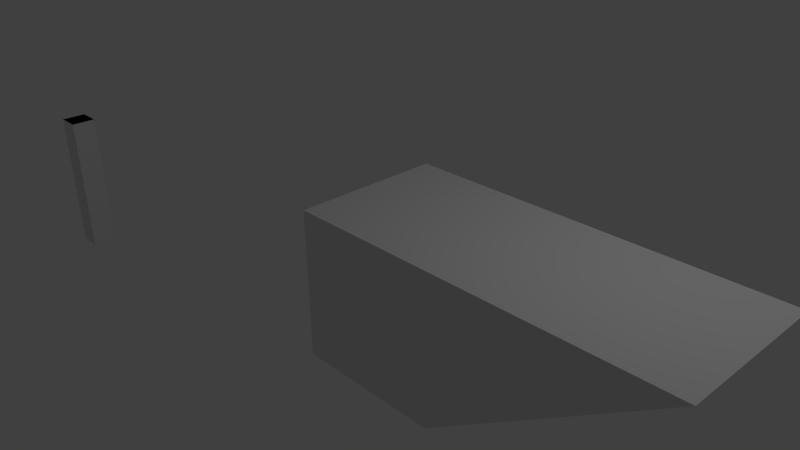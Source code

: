 # Source: tisch.blend  (saved by Blender 2.69.0; exported with 4.5.12 LTS)
import bpy
from mathutils import Matrix  # noqa: F401  (used for matrix-valued properties, if any)

bpy.ops.wm.read_factory_settings(use_empty=True)
scene = bpy.context.scene
scene.name = 'Scene'

# ---- collections
col_collection_1 = bpy.data.collections.new('Collection 1'); scene.collection.children.link(col_collection_1)

# ---- materials (node trees are filled in below, after node groups)
mat_material = bpy.data.materials.new('Material')
mat_material.alpha_threshold = 0.0
mat_material.use_transparent_shadow = False
mat_material.roughness = 0.5
mat_material.line_color = (0.0, 0.0, 0.0, 1.0)

# ---- material node trees

# ---- world
world_world = bpy.data.worlds.new('World'); scene.world = world_world
world_world.color = (0.05088, 0.05088, 0.05088)
world_world.use_sun_shadow = False
world_world.sun_shadow_jitter_overblur = 0.0
world_world.cycles.sampling_method = 'MANUAL'
world_world.cycles.sample_map_resolution = 256

# ---- cameras
cam_camera = bpy.data.cameras.new('Camera')
cam_camera.clip_end = 100.0
cam_camera.lens = 35.0
cam_camera.sensor_width = 32.0
cam_camera.sensor_height = 18.0
cam_camera.ortho_scale = 7.314
cam_camera.dof.focus_distance = 0.0
cam_camera.dof.aperture_fstop = 128.0

# ---- lights
light_lamp = bpy.data.lights.new('Lamp', 'POINT')
light_lamp.transmission_factor = 0.0
light_lamp.cutoff_distance = 30.0
light_lamp.energy = 100.0
light_lamp.shadow_buffer_clip_start = 1.001
light_lamp.shadow_soft_size = 0.1
light_lamp.shadow_maximum_resolution = 0.006
light_lamp.use_absolute_resolution = True
light_lamp.cycles.use_multiple_importance_sampling = False

# ---- meshes
me_cube = bpy.data.meshes.new('Cube')
me_cube.from_pydata([(1.0, 1.0, -1.0), (1.0, -1.0, -1.0), (-1.0, -1.0, -1.0), (-1.0, 1.0, -1.0), (4.0, 1.0, 1.0), (4.0, -1.0, 1.0), (-1.0, -1.0, 1.0), (-1.0, 1.0, 1.0), (-6.078, -1.27, -1.017), (-5.745, -1.27, -1.017), (-6.078, -1.27, 0.9831), (-6.078, -1.604, -1.017), (-6.078, -1.604, -1.017), (-6.078, -1.604, 0.9831), (-5.745, -1.27, 0.9831), (-5.745, -1.27, -1.017), (-6.078, -1.27, -1.017), (-5.745, -1.604, -1.017), (-5.745, -1.604, 0.9831), (-5.745, -1.604, -1.017), (-6.078, -1.27, 0.9831), (-6.078, -1.604, -1.017), (-6.078, -1.604, 0.9831), (-5.745, -1.27, 0.9831), (-5.745, -1.27, -1.017), (-6.078, -1.27, -1.017), (-5.745, -1.604, 0.9831), (-5.745, -1.604, -1.017)], [(21, 22), (24, 25), (24, 27)], [(0, 1, 2, 3), (4, 7, 6, 5), (0, 4, 5, 1), (1, 5, 6, 2), (2, 6, 7, 3), (4, 0, 3, 7), (13, 18, 17, 12), (18, 13, 10, 14), (18, 14, 9, 17), (17, 9, 8, 12), (14, 10, 8, 9), (10, 13, 12, 8), (19, 15, 16, 11), (26, 22, 20, 23)])
me_cube.materials.append(mat_material)
me_cube.use_remesh_preserve_volume = False
me_cube.use_remesh_preserve_attributes = False
me_cube.use_mirror_vertex_groups = False
me_cube.update()

# ---- objects
ob_cube = bpy.data.objects.new('Cube', me_cube)
ob_lamp = bpy.data.objects.new('Lamp', light_lamp)
ob_camera = bpy.data.objects.new('Camera', cam_camera)

# ---- transforms, parenting, visibility, modifiers, constraints
ob_cube.location = (1.035, -0.0877, 0.0)
ob_cube.lock_rotations_4d = False
ob_cube.empty_display_type = 'ARROWS'
ob_cube.lineart.crease_threshold = 0.0
ob_lamp.location = (4.076, 1.005, 5.904)
ob_lamp.rotation_euler = (0.6503, 0.05522, 1.866)
ob_lamp.lock_rotations_4d = False
ob_lamp.empty_display_type = 'ARROWS'
ob_lamp.color = (0.0, 0.0, 0.0, 0.0)
ob_lamp.lineart.crease_threshold = 0.0
ob_camera.location = (7.481, -6.508, 5.344)
ob_camera.rotation_euler = (1.109, 0.01082, 0.8149)
ob_camera.lock_rotations_4d = False
ob_camera.empty_display_type = 'ARROWS'
ob_camera.color = (0.0, 0.0, 0.0, 0.0)
ob_camera.display_type = 'WIRE'
ob_camera.lineart.crease_threshold = 0.0

# ---- collection membership
col_collection_1.objects.link(ob_cube)
col_collection_1.objects.link(ob_lamp)
col_collection_1.objects.link(ob_camera)

# ---- scene / render settings (as saved in the file)
scene.camera = ob_camera
scene.frame_start = 1; scene.frame_end = 250; scene.frame_set(1)
scene.render.engine = 'BLENDER_EEVEE_NEXT'
scene.render.image_settings.compression = 90
scene.render.resolution_percentage = 50
scene.render.dither_intensity = 0.0
scene.cycles.use_denoising = False
scene.cycles.samples = 10
scene.cycles.sampling_pattern = 'TABULATED_SOBOL'
scene.cycles.light_sampling_threshold = 0.0
scene.cycles.use_adaptive_sampling = False
scene.cycles.use_light_tree = False
scene.cycles.blur_glossy = 0.0
scene.cycles.volume_bounces = 1
scene.cycles.pixel_filter_type = 'GAUSSIAN'
scene.cycles.sample_clamp_indirect = 0.0
scene.view_settings.view_transform = 'Standard'
bpy.context.view_layer.update()
